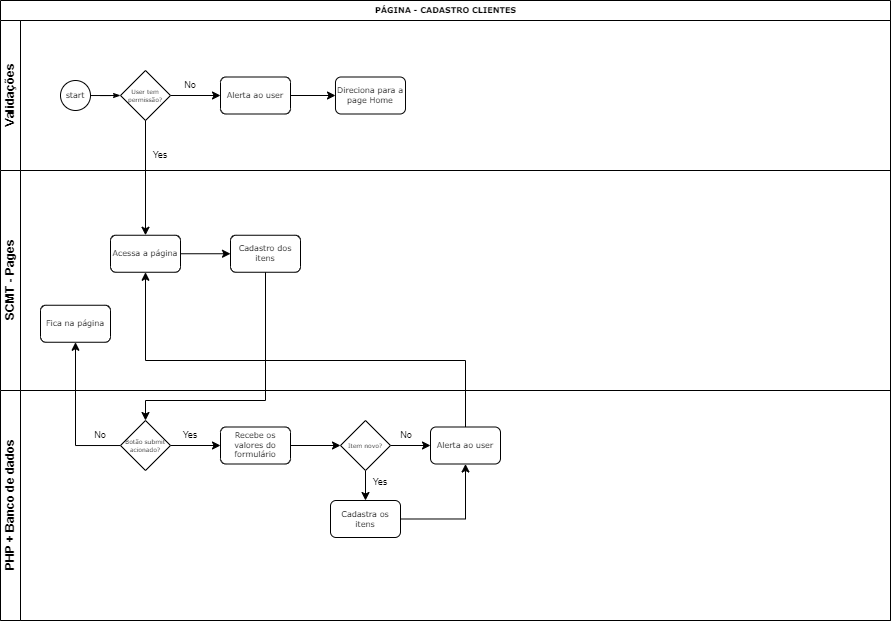

The diagram above was exported from draw.io. Its source (the exported page's mxGraphModel, read from the mxfile embedded in the PNG):
<mxGraphModel dx="981" dy="526" grid="1" gridSize="10" guides="1" tooltips="1" connect="1" arrows="1" fold="1" page="1" pageScale="1" pageWidth="1100" pageHeight="850" background="none" math="0" shadow="0">
  <root>
    <mxCell id="0" />
    <mxCell id="1" parent="0" />
    <mxCell id="2b4e8129b02d487f-1" value="PÁGINA - CADASTRO CLIENTES" style="swimlane;html=1;childLayout=stackLayout;horizontal=1;startSize=20;horizontalStack=0;rounded=0;shadow=0;labelBackgroundColor=none;strokeWidth=1;fontFamily=Verdana;fontSize=8;align=center;" parent="1" vertex="1">
      <mxGeometry x="180" y="70" width="890" height="620" as="geometry" />
    </mxCell>
    <mxCell id="2b4e8129b02d487f-2" value="Validações" style="swimlane;html=1;startSize=20;horizontal=0;" parent="2b4e8129b02d487f-1" vertex="1">
      <mxGeometry y="20" width="890" height="150" as="geometry" />
    </mxCell>
    <mxCell id="2b4e8129b02d487f-18" style="edgeStyle=orthogonalEdgeStyle;rounded=0;html=1;labelBackgroundColor=none;startArrow=none;startFill=0;startSize=5;endArrow=classicThin;endFill=1;endSize=5;jettySize=auto;orthogonalLoop=1;strokeWidth=1;fontFamily=Verdana;fontSize=8" parent="2b4e8129b02d487f-2" source="2b4e8129b02d487f-5" edge="1">
      <mxGeometry relative="1" as="geometry">
        <mxPoint x="120.00000000000011" y="75" as="targetPoint" />
      </mxGeometry>
    </mxCell>
    <mxCell id="2b4e8129b02d487f-5" value="start" style="ellipse;whiteSpace=wrap;html=1;rounded=0;shadow=0;labelBackgroundColor=none;strokeWidth=1;fontFamily=Verdana;fontSize=8;align=center;" parent="2b4e8129b02d487f-2" vertex="1">
      <mxGeometry x="60" y="60" width="30" height="30" as="geometry" />
    </mxCell>
    <mxCell id="EeEG6P1UcPNVLmZosaJV-40" value="" style="edgeStyle=orthogonalEdgeStyle;rounded=0;orthogonalLoop=1;jettySize=auto;html=1;fontSize=9;" parent="2b4e8129b02d487f-2" source="EeEG6P1UcPNVLmZosaJV-1" target="EeEG6P1UcPNVLmZosaJV-39" edge="1">
      <mxGeometry relative="1" as="geometry" />
    </mxCell>
    <mxCell id="EeEG6P1UcPNVLmZosaJV-1" value="User tem permissão?" style="strokeWidth=1;html=1;shape=mxgraph.flowchart.decision;whiteSpace=wrap;rounded=1;shadow=0;labelBackgroundColor=none;fontFamily=Verdana;fontSize=6;align=center;" parent="2b4e8129b02d487f-2" vertex="1">
      <mxGeometry x="120" y="50" width="50" height="50" as="geometry" />
    </mxCell>
    <mxCell id="EeEG6P1UcPNVLmZosaJV-36" value="Yes" style="text;html=1;strokeColor=none;fillColor=none;align=center;verticalAlign=middle;whiteSpace=wrap;rounded=0;fontSize=9;" parent="2b4e8129b02d487f-2" vertex="1">
      <mxGeometry x="150" y="130" width="20" height="10" as="geometry" />
    </mxCell>
    <mxCell id="EeEG6P1UcPNVLmZosaJV-42" value="" style="edgeStyle=orthogonalEdgeStyle;rounded=0;orthogonalLoop=1;jettySize=auto;html=1;fontSize=9;" parent="2b4e8129b02d487f-2" source="EeEG6P1UcPNVLmZosaJV-39" target="EeEG6P1UcPNVLmZosaJV-41" edge="1">
      <mxGeometry relative="1" as="geometry" />
    </mxCell>
    <mxCell id="EeEG6P1UcPNVLmZosaJV-39" value="Alerta ao user" style="rounded=1;whiteSpace=wrap;html=1;shadow=0;labelBackgroundColor=none;strokeWidth=1;fontFamily=Verdana;fontSize=8;align=center;" parent="2b4e8129b02d487f-2" vertex="1">
      <mxGeometry x="220" y="56.49999999999997" width="70" height="37" as="geometry" />
    </mxCell>
    <mxCell id="EeEG6P1UcPNVLmZosaJV-41" value="Direciona para a page Home" style="rounded=1;whiteSpace=wrap;html=1;shadow=0;labelBackgroundColor=none;strokeWidth=1;fontFamily=Verdana;fontSize=8;align=center;" parent="2b4e8129b02d487f-2" vertex="1">
      <mxGeometry x="335" y="56.49999999999997" width="70" height="37" as="geometry" />
    </mxCell>
    <mxCell id="EeEG6P1UcPNVLmZosaJV-72" value="No" style="text;html=1;strokeColor=none;fillColor=none;align=center;verticalAlign=middle;whiteSpace=wrap;rounded=0;fontSize=9;" parent="2b4e8129b02d487f-2" vertex="1">
      <mxGeometry x="180" y="60" width="20" height="10" as="geometry" />
    </mxCell>
    <mxCell id="2b4e8129b02d487f-3" value="SCMT - Pages" style="swimlane;html=1;startSize=20;horizontal=0;" parent="2b4e8129b02d487f-1" vertex="1">
      <mxGeometry y="170" width="890" height="220" as="geometry" />
    </mxCell>
    <mxCell id="EeEG6P1UcPNVLmZosaJV-4" value="" style="edgeStyle=orthogonalEdgeStyle;rounded=0;orthogonalLoop=1;jettySize=auto;html=1;fontSize=6;" parent="2b4e8129b02d487f-3" source="2b4e8129b02d487f-7" target="EeEG6P1UcPNVLmZosaJV-3" edge="1">
      <mxGeometry relative="1" as="geometry" />
    </mxCell>
    <mxCell id="2b4e8129b02d487f-7" value="Acessa a página" style="rounded=1;whiteSpace=wrap;html=1;shadow=0;labelBackgroundColor=none;strokeWidth=1;fontFamily=Verdana;fontSize=8;align=center;" parent="2b4e8129b02d487f-3" vertex="1">
      <mxGeometry x="110" y="64.74999999999997" width="70" height="37" as="geometry" />
    </mxCell>
    <mxCell id="EeEG6P1UcPNVLmZosaJV-3" value="Cadastro dos itens" style="rounded=1;whiteSpace=wrap;html=1;shadow=0;labelBackgroundColor=none;strokeWidth=1;fontFamily=Verdana;fontSize=8;align=center;" parent="2b4e8129b02d487f-3" vertex="1">
      <mxGeometry x="230" y="64.74999999999997" width="70" height="37" as="geometry" />
    </mxCell>
    <mxCell id="EeEG6P1UcPNVLmZosaJV-104" value="Fica na página" style="rounded=1;whiteSpace=wrap;html=1;shadow=0;labelBackgroundColor=none;strokeWidth=1;fontFamily=Verdana;fontSize=8;align=center;" parent="2b4e8129b02d487f-3" vertex="1">
      <mxGeometry x="40" y="134.74999999999997" width="70" height="37" as="geometry" />
    </mxCell>
    <mxCell id="EeEG6P1UcPNVLmZosaJV-2" value="" style="edgeStyle=orthogonalEdgeStyle;rounded=0;orthogonalLoop=1;jettySize=auto;html=1;fontSize=6;" parent="2b4e8129b02d487f-1" source="EeEG6P1UcPNVLmZosaJV-1" target="2b4e8129b02d487f-7" edge="1">
      <mxGeometry relative="1" as="geometry" />
    </mxCell>
    <mxCell id="EeEG6P1UcPNVLmZosaJV-105" style="edgeStyle=orthogonalEdgeStyle;rounded=0;orthogonalLoop=1;jettySize=auto;html=1;fontSize=9;" parent="2b4e8129b02d487f-1" source="EeEG6P1UcPNVLmZosaJV-102" target="EeEG6P1UcPNVLmZosaJV-104" edge="1">
      <mxGeometry relative="1" as="geometry" />
    </mxCell>
    <mxCell id="EeEG6P1UcPNVLmZosaJV-195" style="edgeStyle=orthogonalEdgeStyle;rounded=0;orthogonalLoop=1;jettySize=auto;html=1;entryX=0.5;entryY=1;entryDx=0;entryDy=0;fontSize=9;" parent="2b4e8129b02d487f-1" source="EeEG6P1UcPNVLmZosaJV-193" target="2b4e8129b02d487f-7" edge="1">
      <mxGeometry relative="1" as="geometry">
        <Array as="points">
          <mxPoint x="465" y="360" />
          <mxPoint x="145" y="360" />
        </Array>
      </mxGeometry>
    </mxCell>
    <mxCell id="2b4e8129b02d487f-4" value="PHP + Banco de dados" style="swimlane;html=1;startSize=20;horizontal=0;" parent="2b4e8129b02d487f-1" vertex="1">
      <mxGeometry y="390" width="890" height="230" as="geometry" />
    </mxCell>
    <mxCell id="EeEG6P1UcPNVLmZosaJV-147" value="" style="edgeStyle=orthogonalEdgeStyle;rounded=0;orthogonalLoop=1;jettySize=auto;html=1;fontSize=9;" parent="2b4e8129b02d487f-4" source="EeEG6P1UcPNVLmZosaJV-102" target="EeEG6P1UcPNVLmZosaJV-146" edge="1">
      <mxGeometry relative="1" as="geometry" />
    </mxCell>
    <mxCell id="EeEG6P1UcPNVLmZosaJV-102" value="Botão submit acionado?" style="strokeWidth=1;html=1;shape=mxgraph.flowchart.decision;whiteSpace=wrap;rounded=1;shadow=0;labelBackgroundColor=none;fontFamily=Verdana;fontSize=6;align=center;" parent="2b4e8129b02d487f-4" vertex="1">
      <mxGeometry x="120" y="30" width="50" height="50" as="geometry" />
    </mxCell>
    <mxCell id="EeEG6P1UcPNVLmZosaJV-145" value="No" style="text;html=1;strokeColor=none;fillColor=none;align=center;verticalAlign=middle;whiteSpace=wrap;rounded=0;fontSize=9;" parent="2b4e8129b02d487f-4" vertex="1">
      <mxGeometry x="90" y="40" width="20" height="10" as="geometry" />
    </mxCell>
    <mxCell id="EeEG6P1UcPNVLmZosaJV-192" value="" style="edgeStyle=orthogonalEdgeStyle;rounded=0;orthogonalLoop=1;jettySize=auto;html=1;fontSize=9;" parent="2b4e8129b02d487f-4" source="EeEG6P1UcPNVLmZosaJV-146" target="EeEG6P1UcPNVLmZosaJV-191" edge="1">
      <mxGeometry relative="1" as="geometry" />
    </mxCell>
    <mxCell id="EeEG6P1UcPNVLmZosaJV-146" value="Recebe os valores do formulário" style="rounded=1;whiteSpace=wrap;html=1;shadow=0;labelBackgroundColor=none;strokeWidth=1;fontFamily=Verdana;fontSize=8;align=center;" parent="2b4e8129b02d487f-4" vertex="1">
      <mxGeometry x="220" y="36.5" width="70" height="37" as="geometry" />
    </mxCell>
    <mxCell id="EeEG6P1UcPNVLmZosaJV-190" value="Yes" style="text;html=1;strokeColor=none;fillColor=none;align=center;verticalAlign=middle;whiteSpace=wrap;rounded=0;fontSize=9;" parent="2b4e8129b02d487f-4" vertex="1">
      <mxGeometry x="180" y="40" width="20" height="10" as="geometry" />
    </mxCell>
    <mxCell id="EeEG6P1UcPNVLmZosaJV-194" value="" style="edgeStyle=orthogonalEdgeStyle;rounded=0;orthogonalLoop=1;jettySize=auto;html=1;fontSize=9;" parent="2b4e8129b02d487f-4" source="EeEG6P1UcPNVLmZosaJV-191" target="EeEG6P1UcPNVLmZosaJV-193" edge="1">
      <mxGeometry relative="1" as="geometry" />
    </mxCell>
    <mxCell id="EeEG6P1UcPNVLmZosaJV-198" value="" style="edgeStyle=orthogonalEdgeStyle;rounded=0;orthogonalLoop=1;jettySize=auto;html=1;fontSize=9;" parent="2b4e8129b02d487f-4" source="EeEG6P1UcPNVLmZosaJV-191" target="EeEG6P1UcPNVLmZosaJV-197" edge="1">
      <mxGeometry relative="1" as="geometry" />
    </mxCell>
    <mxCell id="EeEG6P1UcPNVLmZosaJV-191" value="Item novo?" style="strokeWidth=1;html=1;shape=mxgraph.flowchart.decision;whiteSpace=wrap;rounded=1;shadow=0;labelBackgroundColor=none;fontFamily=Verdana;fontSize=6;align=center;" parent="2b4e8129b02d487f-4" vertex="1">
      <mxGeometry x="340" y="30" width="50" height="50" as="geometry" />
    </mxCell>
    <mxCell id="EeEG6P1UcPNVLmZosaJV-193" value="Alerta ao user" style="rounded=1;whiteSpace=wrap;html=1;shadow=0;labelBackgroundColor=none;strokeWidth=1;fontFamily=Verdana;fontSize=8;align=center;" parent="2b4e8129b02d487f-4" vertex="1">
      <mxGeometry x="430" y="36.5" width="70" height="37" as="geometry" />
    </mxCell>
    <mxCell id="EeEG6P1UcPNVLmZosaJV-196" value="No" style="text;html=1;strokeColor=none;fillColor=none;align=center;verticalAlign=middle;whiteSpace=wrap;rounded=0;fontSize=9;" parent="2b4e8129b02d487f-4" vertex="1">
      <mxGeometry x="396" y="40" width="20" height="10" as="geometry" />
    </mxCell>
    <mxCell id="EeEG6P1UcPNVLmZosaJV-197" value="Cadastra os itens" style="rounded=1;whiteSpace=wrap;html=1;shadow=0;labelBackgroundColor=none;strokeWidth=1;fontFamily=Verdana;fontSize=8;align=center;" parent="2b4e8129b02d487f-4" vertex="1">
      <mxGeometry x="330" y="110" width="70" height="37" as="geometry" />
    </mxCell>
    <mxCell id="EeEG6P1UcPNVLmZosaJV-199" value="Yes" style="text;html=1;strokeColor=none;fillColor=none;align=center;verticalAlign=middle;whiteSpace=wrap;rounded=0;fontSize=9;" parent="2b4e8129b02d487f-4" vertex="1">
      <mxGeometry x="370" y="87" width="20" height="10" as="geometry" />
    </mxCell>
    <mxCell id="EeEG6P1UcPNVLmZosaJV-202" style="edgeStyle=orthogonalEdgeStyle;rounded=0;orthogonalLoop=1;jettySize=auto;html=1;entryX=0.5;entryY=1;entryDx=0;entryDy=0;fontSize=9;exitX=1;exitY=0.5;exitDx=0;exitDy=0;" parent="2b4e8129b02d487f-4" source="EeEG6P1UcPNVLmZosaJV-197" target="EeEG6P1UcPNVLmZosaJV-193" edge="1">
      <mxGeometry relative="1" as="geometry">
        <mxPoint x="400" y="188.48275862068976" as="sourcePoint" />
      </mxGeometry>
    </mxCell>
    <mxCell id="xqx0gqCT6JwpeH2GDMxz-1" style="edgeStyle=orthogonalEdgeStyle;rounded=0;orthogonalLoop=1;jettySize=auto;html=1;entryX=0.5;entryY=0;entryDx=0;entryDy=0;entryPerimeter=0;fontSize=9;exitX=0.5;exitY=1;exitDx=0;exitDy=0;" edge="1" parent="2b4e8129b02d487f-1" source="EeEG6P1UcPNVLmZosaJV-3" target="EeEG6P1UcPNVLmZosaJV-102">
      <mxGeometry relative="1" as="geometry">
        <Array as="points">
          <mxPoint x="265" y="400" />
          <mxPoint x="145" y="400" />
        </Array>
      </mxGeometry>
    </mxCell>
  </root>
</mxGraphModel>